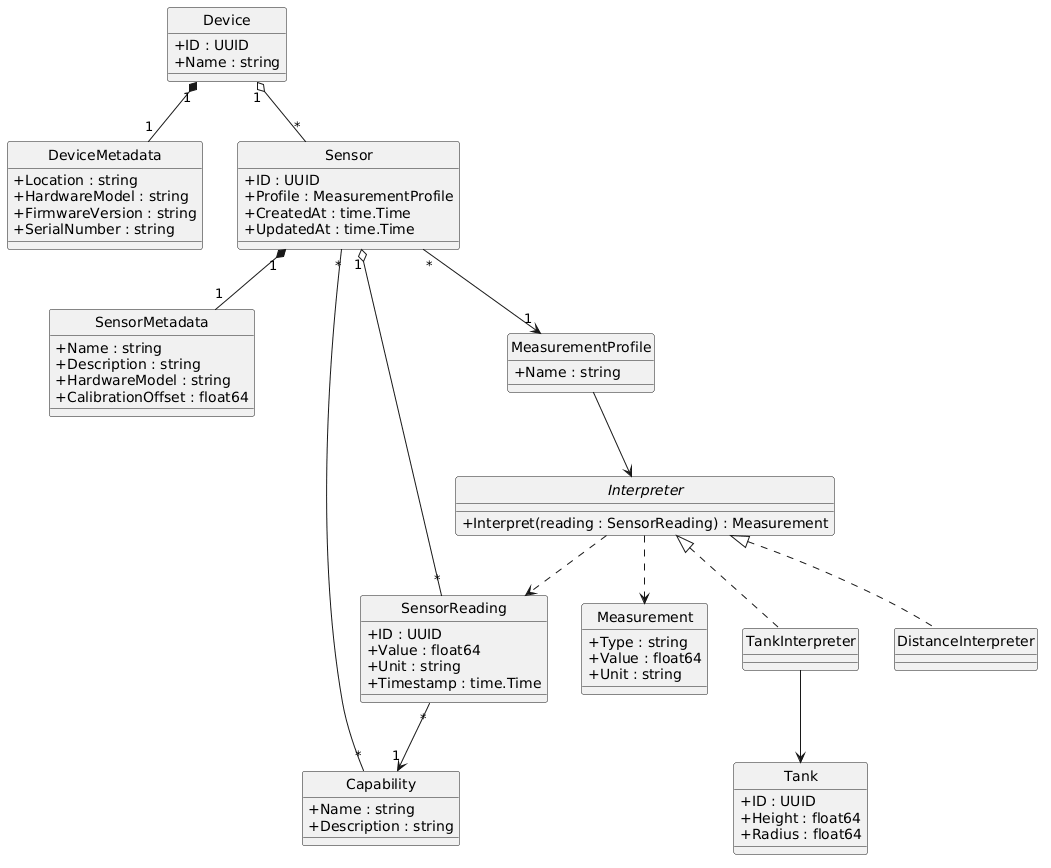

The diagram above was rendered by PlantUML. Its source (embedded in the PNG):
@startuml
hide circle
skinparam classAttributeIconSize 0

class Device {
    +ID : UUID
    +Name : string
}

class DeviceMetadata {
    +Location : string
    +HardwareModel : string
    +FirmwareVersion : string
    +SerialNumber : string
}

class Sensor {
    +ID : UUID
    +Profile : MeasurementProfile
    +CreatedAt : time.Time
    +UpdatedAt : time.Time
}

class SensorMetadata {
    +Name : string
    +Description : string
    +HardwareModel : string
    +CalibrationOffset : float64
}

class Capability {
    +Name : string
    +Description : string
}

class MeasurementProfile {
    +Name : string
}

class SensorReading {
    +ID : UUID
    +Value : float64
    +Unit : string
    +Timestamp : time.Time
}

class Measurement {
    +Type : string
    +Value : float64
    +Unit : string
}

class Tank {
    +ID : UUID
    +Height : float64
    +Radius : float64
}

interface Interpreter {
    +Interpret(reading : SensorReading) : Measurement
}

class TankInterpreter
class DistanceInterpreter

Device "1" *-- "1" DeviceMetadata

Device "1" o-- "*" Sensor

Sensor "1" *-- "1" SensorMetadata

Sensor "*" -- "*" Capability

Sensor "*" --> "1" MeasurementProfile

Sensor "1" o-- "*" SensorReading

SensorReading "*" --> "1" Capability

MeasurementProfile --> Interpreter

Interpreter <|.. TankInterpreter
Interpreter <|.. DistanceInterpreter

TankInterpreter --> Tank

Interpreter ..> SensorReading
Interpreter ..> Measurement
@enduml